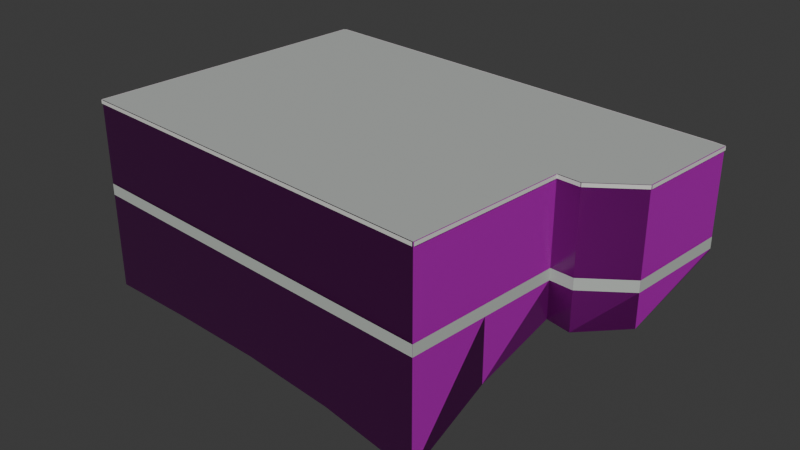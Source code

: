 # Source: osm-way-49379085.blend  (saved by Blender 5.2.45; exported with 4.5.12 LTS)
import bpy
from mathutils import Matrix  # noqa: F401  (used for matrix-valued properties, if any)

bpy.ops.wm.read_factory_settings(use_empty=True)
scene = bpy.context.scene
scene.name = 'Scene'

# ---- collections
col_collection = bpy.data.collections.new('Collection'); scene.collection.children.link(col_collection)

# ---- images (referenced by path relative to the original .blend; pixels are not part of the script)
import os
ASSET_DIR = os.environ.get("B2B_ASSET_DIR", "")  # directory of the original .blend (textures are referenced by path, not embedded)
HERE = os.path.dirname(os.path.abspath(__file__))  # packed textures are extracted next to this script under _unpacked/

def load_image(name, relpath, width, height, colorspace="sRGB"):
    """Load a texture the original file referenced (path relative to the .blend, or extracted next to this script)."""
    p = next((c for c in (os.path.join(HERE, relpath), os.path.join(ASSET_DIR, relpath)) if relpath and os.path.exists(c)), "")
    if p:
        img = bpy.data.images.load(p, check_existing=True)
        img.name = name
    else:  # same state as the original file: an image datablock whose file is absent (Cycles renders it pink)
        img = bpy.data.images.new(name, width, height)
        img.source = "FILE"
        img.filepath = "//" + (relpath or name)
    img.colorspace_settings.name = colorspace
    return img
img_plaster001_1k_jpg_color_jpg = load_image('Plaster001_1K-JPG_Color.jpg', 'Plaster001_1K-JPG_Color.jpg', 1024, 1024, 'sRGB')
img_plaster001_1k_jpg_normalgl_jpg = load_image('Plaster001_1K-JPG_NormalGL.jpg', 'Plaster001_1K-JPG_NormalGL.jpg', 1024, 1024, 'Non-Color')
img_plaster001_1k_jpg_roughness_jpg = load_image('Plaster001_1K-JPG_Roughness.jpg', 'Plaster001_1K-JPG_Roughness.jpg', 1024, 1024, 'Non-Color')
img_concrete034_1k_jpg_color_jpg = load_image('Concrete034_1K-JPG_Color.jpg', 'Concrete034_1K-JPG_Color.jpg', 1024, 1024, 'sRGB')
img_concrete034_1k_jpg_normalgl_jpg = load_image('Concrete034_1K-JPG_NormalGL.jpg', 'Concrete034_1K-JPG_NormalGL.jpg', 1024, 1024, 'Non-Color')
img_concrete034_1k_jpg_roughness_jpg = load_image('Concrete034_1K-JPG_Roughness.jpg', 'Concrete034_1K-JPG_Roughness.jpg', 1024, 1024, 'Non-Color')

# ---- materials (node trees are filled in below, after node groups)
mat_reality_aged_pale_plaster = bpy.data.materials.new('reality aged pale plaster')
mat_reality_concrete_plinth = bpy.data.materials.new('reality concrete plinth')
mat_reality_pale_aluminum_sill = bpy.data.materials.new('reality pale aluminum sill')
mat_reality_flat_weathered_roof = bpy.data.materials.new('reality flat weathered roof')
mat_building_foundation = bpy.data.materials.new('building foundation')

# ---- material node trees
mat_reality_aged_pale_plaster.use_nodes = True; mat_reality_aged_pale_plaster.node_tree.nodes.clear()
_N = mat_reality_aged_pale_plaster.node_tree.nodes; _L = mat_reality_aged_pale_plaster.node_tree.links
n0 = _N.new('ShaderNodeBsdfPrincipled'); n0.name = 'Principled BSDF'; n0.location = (-200, 100)
n0.inputs[10].default_value = 0.005
n1 = _N.new('ShaderNodeOutputMaterial'); n1.name = 'Material Output'; n1.location = (200, 100)
n2 = _N.new('ShaderNodeTexImage'); n2.name = 'Image Texture'; n2.location = (0, 0)
n2.image = img_plaster001_1k_jpg_color_jpg
n3 = _N.new('ShaderNodeTexCoord'); n3.name = 'Texture Coordinate'; n3.location = (0, 0)
n4 = _N.new('ShaderNodeMapping'); n4.name = 'Source physical UV scale'; n4.location = (0, 0)
n4.inputs[3].default_value = (3.0, 3.0, 1.0)
n5 = _N.new('ShaderNodeTexImage'); n5.name = 'Image Texture.001'; n5.location = (0, 0)
n5.image = img_plaster001_1k_jpg_normalgl_jpg
n6 = _N.new('ShaderNodeNormalMap'); n6.name = 'Normal Map'; n6.location = (0, 0)
n6.width = 160
n7 = _N.new('ShaderNodeTexImage'); n7.name = 'Image Texture.002'; n7.location = (0, 0)
n7.image = img_plaster001_1k_jpg_roughness_jpg
_L.new(n0.outputs[0], n1.inputs[0])
_L.new(n3.outputs[2], n4.inputs[0])
_L.new(n4.outputs[0], n2.inputs[0])
_L.new(n2.outputs[0], n0.inputs[0])
_L.new(n4.outputs[0], n5.inputs[0])
_L.new(n5.outputs[0], n6.inputs[1])
_L.new(n6.outputs[0], n0.inputs[5])
_L.new(n4.outputs[0], n7.inputs[0])
_L.new(n7.outputs[0], n0.inputs[2])
n1.is_active_output = True
mat_reality_concrete_plinth.use_nodes = True; mat_reality_concrete_plinth.node_tree.nodes.clear()
_N = mat_reality_concrete_plinth.node_tree.nodes; _L = mat_reality_concrete_plinth.node_tree.links
n0 = _N.new('ShaderNodeBsdfPrincipled'); n0.name = 'Principled BSDF'; n0.location = (-200, 100)
n0.inputs[0].default_value = (0.4549, 0.4941, 0.4549, 1.0)
n0.inputs[2].default_value = 0.83
n0.inputs[10].default_value = 0.005
n1 = _N.new('ShaderNodeOutputMaterial'); n1.name = 'Material Output'; n1.location = (200, 100)
_L.new(n0.outputs[0], n1.inputs[0])
n1.is_active_output = True
mat_reality_pale_aluminum_sill.use_nodes = True; mat_reality_pale_aluminum_sill.node_tree.nodes.clear()
_N = mat_reality_pale_aluminum_sill.node_tree.nodes; _L = mat_reality_pale_aluminum_sill.node_tree.links
n0 = _N.new('ShaderNodeBsdfPrincipled'); n0.name = 'Principled BSDF'; n0.location = (-200, 100)
n0.inputs[0].default_value = (0.6941, 0.7059, 0.6627, 1.0)
n0.inputs[2].default_value = 0.83
n0.inputs[10].default_value = 0.005
n1 = _N.new('ShaderNodeOutputMaterial'); n1.name = 'Material Output'; n1.location = (200, 100)
_L.new(n0.outputs[0], n1.inputs[0])
n1.is_active_output = True
mat_reality_flat_weathered_roof.use_nodes = True; mat_reality_flat_weathered_roof.node_tree.nodes.clear()
_N = mat_reality_flat_weathered_roof.node_tree.nodes; _L = mat_reality_flat_weathered_roof.node_tree.links
n0 = _N.new('ShaderNodeBsdfPrincipled'); n0.name = 'Principled BSDF'; n0.location = (-200, 100)
n0.inputs[0].default_value = (0.451, 0.4745, 0.4549, 1.0)
n0.inputs[2].default_value = 0.83
n0.inputs[10].default_value = 0.005
n1 = _N.new('ShaderNodeOutputMaterial'); n1.name = 'Material Output'; n1.location = (200, 100)
_L.new(n0.outputs[0], n1.inputs[0])
n1.is_active_output = True
mat_building_foundation.use_nodes = True; mat_building_foundation.node_tree.nodes.clear()
_N = mat_building_foundation.node_tree.nodes; _L = mat_building_foundation.node_tree.links
n0 = _N.new('ShaderNodeBsdfPrincipled'); n0.name = 'Principled BSDF'; n0.location = (-200, 100)
n0.inputs[10].default_value = 0.005
n1 = _N.new('ShaderNodeOutputMaterial'); n1.name = 'Material Output'; n1.location = (200, 100)
n2 = _N.new('ShaderNodeTexImage'); n2.name = 'Image Texture'; n2.location = (0, 0)
n2.image = img_concrete034_1k_jpg_color_jpg
n3 = _N.new('ShaderNodeTexCoord'); n3.name = 'Texture Coordinate'; n3.location = (0, 0)
n4 = _N.new('ShaderNodeMapping'); n4.name = 'Source physical UV scale'; n4.location = (0, 0)
n4.inputs[3].default_value = (3.636, 7.273, 1.0)
n5 = _N.new('ShaderNodeTexImage'); n5.name = 'Image Texture.001'; n5.location = (0, 0)
n5.image = img_concrete034_1k_jpg_normalgl_jpg
n6 = _N.new('ShaderNodeNormalMap'); n6.name = 'Normal Map'; n6.location = (0, 0)
n6.width = 160
n7 = _N.new('ShaderNodeTexImage'); n7.name = 'Image Texture.002'; n7.location = (0, 0)
n7.image = img_concrete034_1k_jpg_roughness_jpg
_L.new(n0.outputs[0], n1.inputs[0])
_L.new(n3.outputs[2], n4.inputs[0])
_L.new(n4.outputs[0], n2.inputs[0])
_L.new(n2.outputs[0], n0.inputs[0])
_L.new(n4.outputs[0], n5.inputs[0])
_L.new(n5.outputs[0], n6.inputs[1])
_L.new(n6.outputs[0], n0.inputs[5])
_L.new(n4.outputs[0], n7.inputs[0])
_L.new(n7.outputs[0], n0.inputs[2])
n1.is_active_output = True

# ---- world
world_world = bpy.data.worlds.new('World'); scene.world = world_world
world_world.use_nodes = True; world_world.node_tree.nodes.clear()
_N = world_world.node_tree.nodes; _L = world_world.node_tree.links
n0 = _N.new('ShaderNodeOutputWorld'); n0.name = 'World Output'; n0.location = (200, 100)
n1 = _N.new('ShaderNodeBackground'); n1.name = 'Background'; n1.location = (-200, 100)
n1.inputs[0].default_value = (0.05088, 0.05088, 0.05088, 1.0)
_L.new(n1.outputs[0], n0.inputs[0])
n0.is_active_output = True
world_world.color = (0.05088, 0.05088, 0.05088)
world_world.sun_shadow_jitter_overblur = 0.0

# ---- meshes
me_reality_49379085_near_reality_aged_pale_plaster = bpy.data.meshes.new('reality 49379085 near reality aged pale plaster')
me_reality_49379085_near_reality_aged_pale_plaster.from_pydata([(-6.766, 5.274, 0.0), (-6.466, 5.254, 0.0), (-6.466, 5.254, 3.0), (-6.766, 5.274, 3.0), (-6.466, 5.254, 0.0), (7.224, 4.144, 0.0), (7.224, 4.144, 3.0), (-6.466, 5.254, 3.0), (7.224, 4.144, 0.0), (7.564, 4.094, 0.0), (7.564, 4.094, 3.0), (7.224, 4.144, 3.0), (7.564, 4.094, 0.0), (7.254, 0.764, 0.0), (7.254, 0.764, 3.0), (7.564, 4.094, 3.0), (7.254, 0.764, 0.0), (5.894, -0.196, 0.0), (5.894, -0.196, 3.0), (7.254, 0.764, 3.0), (5.894, -0.196, 0.0), (5.164, -0.136, 0.0), (5.164, -0.136, 3.0), (5.894, -0.196, 3.0), (5.164, -0.136, 0.0), (4.704, -5.136, 0.0), (4.704, -5.136, 3.0), (5.164, -0.136, 3.0), (4.704, -5.136, 0.0), (-7.566, -4.116, 0.0), (-7.566, -4.116, 3.0), (4.704, -5.136, 3.0), (-7.566, -4.116, 0.0), (-6.766, 5.274, 0.0), (-6.766, 5.274, 3.0), (-7.566, -4.116, 3.0)], [], [(0, 2, 1), (0, 3, 2), (4, 6, 5), (4, 7, 6), (8, 10, 9), (8, 11, 10), (12, 14, 13), (12, 15, 14), (16, 18, 17), (16, 19, 18), (20, 22, 21), (20, 23, 22), (24, 26, 25), (24, 27, 26), (28, 30, 29), (28, 31, 30), (32, 34, 33), (32, 35, 34)])
_uv = me_reality_49379085_near_reality_aged_pale_plaster.uv_layers.new(name='Runtime source UV')
_uv.uv.foreach_set('vector', [0.0, 0.0, 0.1002, 1.0, 0.1002, 0.0, 0.0, 0.0, 0.0, 1.0, 0.1002, 1.0, 0.0, 0.0, 4.578, 1.0, 4.578, 0.0, 0.0, 0.0, 0.0, 1.0, 4.578, 1.0, 0.0, 0.0, 0.1146, 1.0, 0.1146, 0.0, 0.0, 0.0, 0.0, 1.0, 0.1146, 1.0, 0.0, 0.0, 1.115, 1.0, 1.115, 0.0, 0.0, 0.0, 0.0, 1.0, 1.115, 1.0, 0.0, 0.0, 0.5549, 1.0, 0.5549, 0.0, 0.0, 0.0, 0.0, 1.0, 0.5549, 1.0, 0.0, 0.0, 0.2442, 1.0, 0.2442, 0.0, 0.0, 0.0, 0.0, 1.0, 0.2442, 1.0, 0.0, 0.0, 1.674, 1.0, 1.674, 0.0, 0.0, 0.0, 0.0, 1.0, 1.674, 1.0, 0.0, 0.0, 4.104, 1.0, 4.104, 0.0, 0.0, 0.0, 0.0, 1.0, 4.104, 1.0, 0.0, 0.0, 3.141, 1.0, 3.141, 0.0, 0.0, 0.0, 0.0, 1.0, 3.141, 1.0])
me_reality_49379085_near_reality_aged_pale_plaster.materials.append(mat_reality_aged_pale_plaster)
me_reality_49379085_near_reality_aged_pale_plaster.update()
me_reality_49379085_near_reality_concrete_plinth = bpy.data.meshes.new('reality 49379085 near reality concrete plinth')
me_reality_49379085_near_reality_concrete_plinth.from_pydata([(-6.766, 5.278, 0.0), (-6.466, 5.258, 0.0), (-6.466, 5.258, 0.36), (-6.766, 5.278, 0.36), (-6.466, 5.258, 0.0), (7.224, 4.148, 0.0), (7.224, 4.148, 0.36), (-6.466, 5.258, 0.36), (7.225, 4.148, 0.0), (7.565, 4.098, 0.0), (7.565, 4.098, 0.36), (7.225, 4.148, 0.36), (7.568, 4.094, 0.0), (7.258, 0.7636, 0.0), (7.258, 0.7636, 0.36), (7.568, 4.094, 0.36), (7.256, 0.7607, 0.0), (5.896, -0.1993, 0.0), (5.896, -0.1993, 0.36), (7.256, 0.7607, 0.36), (5.894, -0.2, 0.0), (5.164, -0.14, 0.0), (5.164, -0.14, 0.36), (5.894, -0.2, 0.36), (5.168, -0.1364, 0.0), (4.708, -5.136, 0.0), (4.708, -5.136, 0.36), (5.168, -0.1364, 0.36), (4.704, -5.14, 0.0), (-7.566, -4.12, 0.0), (-7.566, -4.12, 0.36), (4.704, -5.14, 0.36), (-7.57, -4.116, 0.0), (-6.77, 5.274, 0.0), (-6.77, 5.274, 0.36), (-7.57, -4.116, 0.36)], [], [(0, 2, 1), (0, 3, 2), (4, 6, 5), (4, 7, 6), (8, 10, 9), (8, 11, 10), (12, 14, 13), (12, 15, 14), (16, 18, 17), (16, 19, 18), (20, 22, 21), (20, 23, 22), (24, 26, 25), (24, 27, 26), (28, 30, 29), (28, 31, 30), (32, 34, 33), (32, 35, 34)])
_uv = me_reality_49379085_near_reality_concrete_plinth.uv_layers.new(name='Runtime source UV')
_uv.uv.foreach_set('vector', [0.0, 0.0, 0.1002, 0.12, 0.1002, 0.0, 0.0, 0.0, 0.0, 0.12, 0.1002, 0.12, 0.0, 0.0, 4.578, 0.12, 4.578, 0.0, 0.0, 0.0, 0.0, 0.12, 4.578, 0.12, 0.0, 0.0, 0.1146, 0.12, 0.1146, 0.0, 0.0, 0.0, 0.0, 0.12, 0.1146, 0.12, 0.0, 0.0, 1.115, 0.12, 1.115, 0.0, 0.0, 0.0, 0.0, 0.12, 1.115, 0.12, 0.0, 0.0, 0.5549, 0.12, 0.5549, 0.0, 0.0, 0.0, 0.0, 0.12, 0.5549, 0.12, 0.0, 0.0, 0.2442, 0.12, 0.2442, 0.0, 0.0, 0.0, 0.0, 0.12, 0.2442, 0.12, 0.0, 0.0, 1.674, 0.12, 1.674, 0.0, 0.0, 0.0, 0.0, 0.12, 1.674, 0.12, 0.0, 0.0, 4.104, 0.12, 4.104, 0.0, 0.0, 0.0, 0.0, 0.12, 4.104, 0.12, 0.0, 0.0, 3.141, 0.12, 3.141, 0.0, 0.0, 0.0, 0.0, 0.12, 3.141, 0.12])
me_reality_49379085_near_reality_concrete_plinth.materials.append(mat_reality_concrete_plinth)
me_reality_49379085_near_reality_concrete_plinth.update()
me_reality_49379085_near_reality_pale_aluminum_sill = bpy.data.meshes.new('reality 49379085 near reality pale aluminum sill')
me_reality_49379085_near_reality_pale_aluminum_sill.from_pydata([(-6.764, 5.304, 2.89), (-6.464, 5.284, 2.89), (-6.464, 5.284, 3.0), (-6.764, 5.304, 3.0), (-6.464, 5.284, 2.89), (7.226, 4.174, 2.89), (7.226, 4.174, 3.0), (-6.464, 5.284, 3.0), (7.228, 4.174, 2.89), (7.568, 4.124, 2.89), (7.568, 4.124, 3.0), (7.228, 4.174, 3.0), (7.594, 4.091, 2.89), (7.284, 0.7612, 2.89), (7.284, 0.7612, 3.0), (7.594, 4.091, 3.0), (7.271, 0.7395, 2.89), (5.911, -0.2205, 2.89), (5.911, -0.2205, 3.0), (7.271, 0.7395, 3.0), (5.892, -0.2259, 2.89), (5.162, -0.1659, 2.89), (5.162, -0.1659, 3.0), (5.892, -0.2259, 3.0), (5.194, -0.1387, 2.89), (4.734, -5.139, 2.89), (4.734, -5.139, 3.0), (5.194, -0.1387, 3.0), (4.702, -5.166, 2.89), (-7.568, -4.146, 2.89), (-7.568, -4.146, 3.0), (4.702, -5.166, 3.0), (-7.596, -4.113, 2.89), (-6.796, 5.277, 2.89), (-6.796, 5.277, 3.0), (-7.596, -4.113, 3.0)], [], [(0, 2, 1), (0, 3, 2), (4, 6, 5), (4, 7, 6), (8, 10, 9), (8, 11, 10), (12, 14, 13), (12, 15, 14), (16, 18, 17), (16, 19, 18), (20, 22, 21), (20, 23, 22), (24, 26, 25), (24, 27, 26), (28, 30, 29), (28, 31, 30), (32, 34, 33), (32, 35, 34)])
_uv = me_reality_49379085_near_reality_pale_aluminum_sill.uv_layers.new(name='Runtime source UV')
_uv.uv.foreach_set('vector', [0.0, 0.9633, 0.1002, 1.0, 0.1002, 0.9633, 0.0, 0.9633, 0.0, 1.0, 0.1002, 1.0, 0.0, 0.9633, 4.578, 1.0, 4.578, 0.9633, 0.0, 0.9633, 0.0, 1.0, 4.578, 1.0, 0.0, 0.9633, 0.1146, 1.0, 0.1146, 0.9633, 0.0, 0.9633, 0.0, 1.0, 0.1146, 1.0, 0.0, 0.9633, 1.115, 1.0, 1.115, 0.9633, 0.0, 0.9633, 0.0, 1.0, 1.115, 1.0, 0.0, 0.9633, 0.5549, 1.0, 0.5549, 0.9633, 0.0, 0.9633, 0.0, 1.0, 0.5549, 1.0, 0.0, 0.9633, 0.2442, 1.0, 0.2442, 0.9633, 0.0, 0.9633, 0.0, 1.0, 0.2442, 1.0, 0.0, 0.9633, 1.674, 1.0, 1.674, 0.9633, 0.0, 0.9633, 0.0, 1.0, 1.674, 1.0, 0.0, 0.9633, 4.104, 1.0, 4.104, 0.9633, 0.0, 0.9633, 0.0, 1.0, 4.104, 1.0, 0.0, 0.9633, 3.141, 1.0, 3.141, 0.9633, 0.0, 0.9633, 0.0, 1.0, 3.141, 1.0])
me_reality_49379085_near_reality_pale_aluminum_sill.materials.append(mat_reality_pale_aluminum_sill)
me_reality_49379085_near_reality_pale_aluminum_sill.update()
me_reality_49379085_near_reality_flat_weathered_roof = bpy.data.meshes.new('reality 49379085 near reality flat weathered roof')
me_reality_49379085_near_reality_flat_weathered_roof.from_pydata([(4.704, -5.136, 3.0), (-7.566, -4.116, 3.0), (-6.766, 5.274, 3.0), (-6.766, 5.274, 3.0), (4.704, -5.136, 3.0), (-6.766, 5.274, 3.0), (-6.466, 5.254, 3.0), (-6.466, 5.254, 3.0), (-6.466, 5.254, 3.0), (7.224, 4.144, 3.0), (7.564, 4.094, 3.0), (7.564, 4.094, 3.0), (-6.466, 5.254, 3.0), (7.564, 4.094, 3.0), (7.254, 0.764, 3.0), (7.254, 0.764, 3.0), (-6.466, 5.254, 3.0), (7.254, 0.764, 3.0), (5.894, -0.196, 3.0), (5.894, -0.196, 3.0), (-6.466, 5.254, 3.0), (5.894, -0.196, 3.0), (5.164, -0.136, 3.0), (5.164, -0.136, 3.0), (-6.466, 5.254, 3.0), (5.164, -0.136, 3.0), (4.704, -5.136, 3.0), (4.704, -5.136, 3.0)], [], [(0, 2, 1), (4, 6, 5), (8, 10, 9), (12, 14, 13), (16, 18, 17), (20, 22, 21), (24, 26, 25)])
_uv = me_reality_49379085_near_reality_flat_weathered_roof.uv_layers.new(name='Runtime source UV')
_uv.uv.foreach_set('vector', [-49.53, 89.63, -52.4, 87.03, -52.4, 89.63, -49.53, 89.63, -52.33, 87.03, -52.33, 89.63, -52.33, 87.03, -48.82, 87.32, -48.82, 87.03, -52.33, 87.03, -48.9, 88.15, -48.9, 87.03, -52.33, 87.03, -49.24, 88.39, -49.24, 87.03, -52.33, 87.03, -49.42, 88.38, -49.42, 87.03, -52.33, 87.03, -49.53, 89.63, -49.53, 87.03])
me_reality_49379085_near_reality_flat_weathered_roof.materials.append(mat_reality_flat_weathered_roof)
me_reality_49379085_near_reality_flat_weathered_roof.update()
me_building_foundation_49379085 = bpy.data.meshes.new('building foundation 49379085')
me_building_foundation_49379085.from_pydata([(-6.766, 5.274, -0.05), (-6.466, 5.254, -0.05), (-6.766, 5.274, 0.0), (-6.466, 5.254, 0.0), (-6.466, 5.254, -0.05), (-3.043, 4.977, -0.05), (-6.466, 5.254, 0.0), (-3.043, 4.977, 0.0), (-3.043, 4.977, -0.05), (0.379, 4.699, -0.05), (-3.043, 4.977, 0.0), (0.379, 4.699, 0.0), (0.379, 4.699, -0.05), (3.802, 4.422, -0.05), (0.379, 4.699, 0.0), (3.802, 4.422, 0.0), (3.802, 4.422, -0.05), (7.224, 4.144, -0.05), (3.802, 4.422, 0.0), (7.224, 4.144, 0.0), (7.224, 4.144, -0.05), (7.564, 4.094, -0.05), (7.224, 4.144, 0.0), (7.564, 4.094, 0.0), (7.564, 4.094, -0.05), (7.254, 0.764, -1.07), (7.564, 4.094, 0.0), (7.254, 0.764, 0.0), (7.254, 0.764, -1.07), (5.894, -0.196, -1.263), (7.254, 0.764, 0.0), (5.894, -0.196, 0.0), (5.894, -0.196, -1.263), (5.164, -0.136, -1.178), (5.894, -0.196, 0.0), (5.164, -0.136, 0.0), (5.164, -0.136, -1.178), (4.934, -2.636, -1.995), (5.164, -0.136, 0.0), (4.934, -2.636, 0.0), (4.934, -2.636, -1.995), (4.704, -5.136, -3.372), (4.934, -2.636, 0.0), (4.704, -5.136, 0.0), (4.704, -5.136, -3.372), (1.637, -4.881, -2.976), (4.704, -5.136, 0.0), (1.637, -4.881, 0.0), (1.637, -4.881, -2.976), (-1.431, -4.626, -2.866), (1.637, -4.881, 0.0), (-1.431, -4.626, 0.0), (-1.431, -4.626, -2.866), (-4.498, -4.371, -2.934), (-1.431, -4.626, 0.0), (-4.498, -4.371, 0.0), (-4.498, -4.371, -2.934), (-7.566, -4.116, -3.08), (-4.498, -4.371, 0.0), (-7.566, -4.116, 0.0), (-7.566, -4.116, -3.08), (-7.299, -0.986, -1.912), (-7.566, -4.116, 0.0), (-7.299, -0.986, 0.0), (-7.299, -0.986, -1.912), (-7.033, 2.144, -0.6427), (-7.299, -0.986, 0.0), (-7.033, 2.144, 0.0), (-7.033, 2.144, -0.6427), (-6.766, 5.274, -0.05), (-7.033, 2.144, 0.0), (-6.766, 5.274, 0.0)], [], [(0, 2, 1), (1, 2, 3), (4, 6, 5), (5, 6, 7), (8, 10, 9), (9, 10, 11), (12, 14, 13), (13, 14, 15), (16, 18, 17), (17, 18, 19), (20, 22, 21), (21, 22, 23), (24, 26, 25), (25, 26, 27), (28, 30, 29), (29, 30, 31), (32, 34, 33), (33, 34, 35), (36, 38, 37), (37, 38, 39), (40, 42, 41), (41, 42, 43), (44, 46, 45), (45, 46, 47), (48, 50, 49), (49, 50, 51), (52, 54, 53), (53, 54, 55), (56, 58, 57), (57, 58, 59), (60, 62, 61), (61, 62, 63), (64, 66, 65), (65, 66, 67), (68, 70, 69), (69, 70, 71)])
_uv = me_building_foundation_49379085.uv_layers.new(name='Runtime source UV')
_uv.uv.foreach_set('vector', [0.0, 0.0, 0.0, 1.0, 1.0, 0.0, 1.0, 0.0, 0.0, 1.0, 1.0, 1.0, 0.0, 0.0, 0.0, 1.0, 0.25, 0.0, 0.25, 0.0, 0.0, 1.0, 0.25, 1.0, 0.25, 0.0, 0.25, 1.0, 0.5, 0.0, 0.5, 0.0, 0.25, 1.0, 0.5, 1.0, 0.5, 0.0, 0.5, 1.0, 0.75, 0.0, 0.75, 0.0, 0.5, 1.0, 0.75, 1.0, 0.75, 0.0, 0.75, 1.0, 1.0, 0.0, 1.0, 0.0, 0.75, 1.0, 1.0, 1.0, 0.0, 0.0, 0.0, 1.0, 1.0, 0.0, 1.0, 0.0, 0.0, 1.0, 1.0, 1.0, 0.0, 0.0, 0.0, 1.0, 1.0, 0.0, 1.0, 0.0, 0.0, 1.0, 1.0, 1.0, 0.0, 0.0, 0.0, 1.0, 1.0, 0.0, 1.0, 0.0, 0.0, 1.0, 1.0, 1.0, 0.0, 0.0, 0.0, 1.0, 1.0, 0.0, 1.0, 0.0, 0.0, 1.0, 1.0, 1.0, 0.0, 0.0, 0.0, 1.0, 0.5, 0.0, 0.5, 0.0, 0.0, 1.0, 0.5, 1.0, 0.5, 0.0, 0.5, 1.0, 1.0, 0.0, 1.0, 0.0, 0.5, 1.0, 1.0, 1.0, 0.0, 0.0, 0.0, 1.0, 0.25, 0.0, 0.25, 0.0, 0.0, 1.0, 0.25, 1.0, 0.25, 0.0, 0.25, 1.0, 0.5, 0.0, 0.5, 0.0, 0.25, 1.0, 0.5, 1.0, 0.5, 0.0, 0.5, 1.0, 0.75, 0.0, 0.75, 0.0, 0.5, 1.0, 0.75, 1.0, 0.75, 0.0, 0.75, 1.0, 1.0, 0.0, 1.0, 0.0, 0.75, 1.0, 1.0, 1.0, 0.0, 0.0, 0.0, 1.0, 0.3333, 0.0, 0.3333, 0.0, 0.0, 1.0, 0.3333, 1.0, 0.3333, 0.0, 0.3333, 1.0, 0.6667, 0.0, 0.6667, 0.0, 0.3333, 1.0, 0.6667, 1.0, 0.6667, 0.0, 0.6667, 1.0, 1.0, 0.0, 1.0, 0.0, 0.6667, 1.0, 1.0, 1.0])
me_building_foundation_49379085.materials.append(mat_building_foundation)
me_building_foundation_49379085.update()

# ---- objects
ob_osm_way_49379085 = bpy.data.objects.new('osm-way-49379085', None)
ob_reality_49379085_near_reality_aged_pale_plaster = bpy.data.objects.new('reality 49379085 near reality aged pale plaster', me_reality_49379085_near_reality_aged_pale_plaster)
ob_reality_49379085_near_reality_concrete_plinth = bpy.data.objects.new('reality 49379085 near reality concrete plinth', me_reality_49379085_near_reality_concrete_plinth)
ob_reality_49379085_near_reality_pale_aluminum_sill = bpy.data.objects.new('reality 49379085 near reality pale aluminum sill', me_reality_49379085_near_reality_pale_aluminum_sill)
ob_reality_49379085_near_reality_flat_weathered_roof = bpy.data.objects.new('reality 49379085 near reality flat weathered roof', me_reality_49379085_near_reality_flat_weathered_roof)
ob_building_foundation_49379085 = bpy.data.objects.new('building foundation 49379085', me_building_foundation_49379085)

# ---- transforms, parenting, visibility, modifiers, constraints
ob_osm_way_49379085.location = (0.0, 0.0, 0.0)
ob_reality_49379085_near_reality_aged_pale_plaster.parent = ob_osm_way_49379085
ob_reality_49379085_near_reality_aged_pale_plaster.location = (0.0, 0.0, 0.0)
ob_reality_49379085_near_reality_concrete_plinth.parent = ob_osm_way_49379085
ob_reality_49379085_near_reality_concrete_plinth.location = (0.0, 0.0, 0.0)
ob_reality_49379085_near_reality_pale_aluminum_sill.parent = ob_osm_way_49379085
ob_reality_49379085_near_reality_pale_aluminum_sill.location = (0.0, 0.0, 0.0)
ob_reality_49379085_near_reality_flat_weathered_roof.parent = ob_osm_way_49379085
ob_reality_49379085_near_reality_flat_weathered_roof.location = (0.0, 0.0, 0.0)
ob_building_foundation_49379085.parent = ob_osm_way_49379085
ob_building_foundation_49379085.location = (0.0, 0.0, 0.0)

# ---- collection membership
col_collection.objects.link(ob_osm_way_49379085)
col_collection.objects.link(ob_reality_49379085_near_reality_aged_pale_plaster)
col_collection.objects.link(ob_reality_49379085_near_reality_concrete_plinth)
col_collection.objects.link(ob_reality_49379085_near_reality_pale_aluminum_sill)
col_collection.objects.link(ob_reality_49379085_near_reality_flat_weathered_roof)
col_collection.objects.link(ob_building_foundation_49379085)

# ---- scene / render settings (as saved in the file)
scene.frame_start = 1; scene.frame_end = 250; scene.frame_set(1)
scene.render.engine = 'BLENDER_EEVEE_NEXT'
scene.render.bake_bias = 0.0
scene.render.bake_samples = 0
scene.render.compositor_device = 'GPU'
scene.eevee.use_volume_custom_range = False
scene.eevee.fast_gi_thickness_near = 0.1
scene.eevee.fast_gi_thickness_far = 0.0
scene.eevee.ray_tracing_options.screen_trace_thickness = 0.1
bpy.context.view_layer.update()

# ---- added for rendering (the .blend has no active camera and no usable light): camera, sun
cam_auto = bpy.data.cameras.new('AutoCamera')
cam_auto.lens = 50.0
cam_auto.sensor_width = 36.0
cam_auto.clip_end = 1000.0
ob_auto_camera = bpy.data.objects.new('AutoCamera', cam_auto)
scene.collection.objects.link(ob_auto_camera)
ob_auto_camera.location = (18.0573, -21.601, 14.2609)
ob_auto_camera.rotation_euler = (1.09748, -7.21219e-08, 0.694738)
scene.camera = ob_auto_camera
light_auto_sun = bpy.data.lights.new('AutoSun', 'SUN')
light_auto_sun.energy = 3.0
light_auto_sun.angle = 0.0523599
ob_auto_sun = bpy.data.objects.new('AutoSun', light_auto_sun)
scene.collection.objects.link(ob_auto_sun)
ob_auto_sun.rotation_euler = (0.872665, 0.174533, 0.523599)
bpy.context.view_layer.update()
